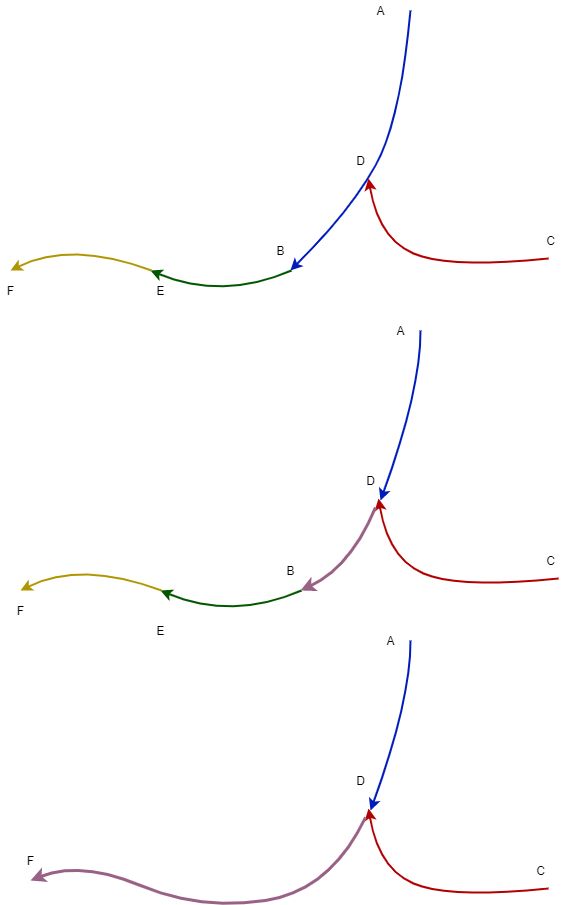

The diagram above was exported from draw.io. Its source (the exported page's mxGraphModel, read from the mxfile embedded in the PNG):
<mxGraphModel dx="2062" dy="1122" grid="1" gridSize="10" guides="1" tooltips="1" connect="1" arrows="1" fold="1" page="1" pageScale="1" pageWidth="850" pageHeight="1100" math="0" shadow="0">
  <root>
    <mxCell id="0" />
    <mxCell id="1" parent="0" />
    <mxCell id="g1tcTvFAWJtw3qgEcnGJ-1" value="" style="curved=1;endArrow=classic;html=1;strokeWidth=2;fillColor=#0050ef;strokeColor=#001DBC;" edge="1" parent="1">
      <mxGeometry width="50" height="50" relative="1" as="geometry">
        <mxPoint x="490" y="180" as="sourcePoint" />
        <mxPoint x="370" y="440" as="targetPoint" />
        <Array as="points">
          <mxPoint x="480" y="290" />
          <mxPoint x="430" y="380" />
        </Array>
      </mxGeometry>
    </mxCell>
    <mxCell id="g1tcTvFAWJtw3qgEcnGJ-2" value="" style="curved=1;endArrow=classic;html=1;fillColor=#e51400;strokeColor=#B20000;strokeWidth=2;" edge="1" parent="1">
      <mxGeometry width="50" height="50" relative="1" as="geometry">
        <mxPoint x="628" y="428" as="sourcePoint" />
        <mxPoint x="448" y="348" as="targetPoint" />
        <Array as="points">
          <mxPoint x="528" y="438" />
          <mxPoint x="458" y="408" />
        </Array>
      </mxGeometry>
    </mxCell>
    <mxCell id="g1tcTvFAWJtw3qgEcnGJ-3" value="" style="curved=1;endArrow=classic;html=1;strokeWidth=2;fillColor=#008a00;strokeColor=#005700;" edge="1" parent="1">
      <mxGeometry width="50" height="50" relative="1" as="geometry">
        <mxPoint x="371" y="440" as="sourcePoint" />
        <mxPoint x="230" y="440" as="targetPoint" />
        <Array as="points">
          <mxPoint x="301" y="470" />
        </Array>
      </mxGeometry>
    </mxCell>
    <mxCell id="g1tcTvFAWJtw3qgEcnGJ-4" value="" style="curved=1;endArrow=classic;html=1;strokeWidth=2;fillColor=#e3c800;strokeColor=#B09500;" edge="1" parent="1">
      <mxGeometry width="50" height="50" relative="1" as="geometry">
        <mxPoint x="231" y="440" as="sourcePoint" />
        <mxPoint x="90" y="440" as="targetPoint" />
        <Array as="points">
          <mxPoint x="150" y="410" />
        </Array>
      </mxGeometry>
    </mxCell>
    <mxCell id="g1tcTvFAWJtw3qgEcnGJ-5" value="" style="curved=1;endArrow=classic;html=1;strokeWidth=2;fillColor=#0050ef;strokeColor=#001DBC;" edge="1" parent="1">
      <mxGeometry width="50" height="50" relative="1" as="geometry">
        <mxPoint x="500" y="500" as="sourcePoint" />
        <mxPoint x="460" y="670" as="targetPoint" />
        <Array as="points">
          <mxPoint x="500" y="560" />
        </Array>
      </mxGeometry>
    </mxCell>
    <mxCell id="g1tcTvFAWJtw3qgEcnGJ-6" value="" style="curved=1;endArrow=classic;html=1;fillColor=#e51400;strokeColor=#B20000;strokeWidth=2;" edge="1" parent="1">
      <mxGeometry width="50" height="50" relative="1" as="geometry">
        <mxPoint x="638" y="748" as="sourcePoint" />
        <mxPoint x="458" y="668" as="targetPoint" />
        <Array as="points">
          <mxPoint x="538" y="758" />
          <mxPoint x="468" y="728" />
        </Array>
      </mxGeometry>
    </mxCell>
    <mxCell id="g1tcTvFAWJtw3qgEcnGJ-7" value="" style="curved=1;endArrow=classic;html=1;strokeWidth=2;fillColor=#008a00;strokeColor=#005700;" edge="1" parent="1">
      <mxGeometry width="50" height="50" relative="1" as="geometry">
        <mxPoint x="381" y="760" as="sourcePoint" />
        <mxPoint x="240" y="760" as="targetPoint" />
        <Array as="points">
          <mxPoint x="311" y="790" />
        </Array>
      </mxGeometry>
    </mxCell>
    <mxCell id="g1tcTvFAWJtw3qgEcnGJ-8" value="" style="curved=1;endArrow=classic;html=1;strokeWidth=2;fillColor=#e3c800;strokeColor=#B09500;" edge="1" parent="1">
      <mxGeometry width="50" height="50" relative="1" as="geometry">
        <mxPoint x="241" y="760" as="sourcePoint" />
        <mxPoint x="100" y="760" as="targetPoint" />
        <Array as="points">
          <mxPoint x="160" y="730" />
        </Array>
      </mxGeometry>
    </mxCell>
    <mxCell id="g1tcTvFAWJtw3qgEcnGJ-9" value="" style="curved=1;endArrow=classic;html=1;strokeWidth=3;fillColor=#e6d0de;strokeColor=#996185;gradientColor=#d5739d;" edge="1" parent="1">
      <mxGeometry width="50" height="50" relative="1" as="geometry">
        <mxPoint x="455" y="677" as="sourcePoint" />
        <mxPoint x="380" y="760" as="targetPoint" />
        <Array as="points">
          <mxPoint x="430" y="737" />
        </Array>
      </mxGeometry>
    </mxCell>
    <mxCell id="g1tcTvFAWJtw3qgEcnGJ-10" value="" style="curved=1;endArrow=classic;html=1;strokeWidth=2;fillColor=#0050ef;strokeColor=#001DBC;" edge="1" parent="1">
      <mxGeometry width="50" height="50" relative="1" as="geometry">
        <mxPoint x="490" y="810" as="sourcePoint" />
        <mxPoint x="450" y="980" as="targetPoint" />
        <Array as="points">
          <mxPoint x="490" y="870" />
        </Array>
      </mxGeometry>
    </mxCell>
    <mxCell id="g1tcTvFAWJtw3qgEcnGJ-11" value="" style="curved=1;endArrow=classic;html=1;fillColor=#e51400;strokeColor=#B20000;strokeWidth=2;" edge="1" parent="1">
      <mxGeometry width="50" height="50" relative="1" as="geometry">
        <mxPoint x="628" y="1058" as="sourcePoint" />
        <mxPoint x="448" y="978" as="targetPoint" />
        <Array as="points">
          <mxPoint x="528" y="1068" />
          <mxPoint x="458" y="1038" />
        </Array>
      </mxGeometry>
    </mxCell>
    <mxCell id="g1tcTvFAWJtw3qgEcnGJ-14" value="" style="curved=1;endArrow=classic;html=1;strokeWidth=3;fillColor=#e6d0de;strokeColor=#996185;gradientColor=#d5739d;" edge="1" parent="1">
      <mxGeometry width="50" height="50" relative="1" as="geometry">
        <mxPoint x="445" y="987" as="sourcePoint" />
        <mxPoint x="110" y="1050" as="targetPoint" />
        <Array as="points">
          <mxPoint x="410" y="1060" />
          <mxPoint x="280" y="1080" />
          <mxPoint x="160" y="1030" />
        </Array>
      </mxGeometry>
    </mxCell>
    <mxCell id="g1tcTvFAWJtw3qgEcnGJ-15" value="A" style="text;html=1;resizable=0;autosize=1;align=center;verticalAlign=middle;points=[];fillColor=none;strokeColor=none;rounded=0;" vertex="1" parent="1">
      <mxGeometry x="450" y="170" width="20" height="20" as="geometry" />
    </mxCell>
    <mxCell id="g1tcTvFAWJtw3qgEcnGJ-16" value="B" style="text;html=1;resizable=0;autosize=1;align=center;verticalAlign=middle;points=[];fillColor=none;strokeColor=none;rounded=0;" vertex="1" parent="1">
      <mxGeometry x="350" y="410" width="20" height="20" as="geometry" />
    </mxCell>
    <mxCell id="g1tcTvFAWJtw3qgEcnGJ-17" value="C" style="text;html=1;resizable=0;autosize=1;align=center;verticalAlign=middle;points=[];fillColor=none;strokeColor=none;rounded=0;" vertex="1" parent="1">
      <mxGeometry x="620" y="400" width="20" height="20" as="geometry" />
    </mxCell>
    <mxCell id="g1tcTvFAWJtw3qgEcnGJ-18" value="D" style="text;html=1;resizable=0;autosize=1;align=center;verticalAlign=middle;points=[];fillColor=none;strokeColor=none;rounded=0;" vertex="1" parent="1">
      <mxGeometry x="430" y="320" width="20" height="20" as="geometry" />
    </mxCell>
    <mxCell id="g1tcTvFAWJtw3qgEcnGJ-19" value="E" style="text;html=1;resizable=0;autosize=1;align=center;verticalAlign=middle;points=[];fillColor=none;strokeColor=none;rounded=0;" vertex="1" parent="1">
      <mxGeometry x="230" y="450" width="20" height="20" as="geometry" />
    </mxCell>
    <mxCell id="g1tcTvFAWJtw3qgEcnGJ-20" value="F" style="text;html=1;resizable=0;autosize=1;align=center;verticalAlign=middle;points=[];fillColor=none;strokeColor=none;rounded=0;" vertex="1" parent="1">
      <mxGeometry x="80" y="450" width="20" height="20" as="geometry" />
    </mxCell>
    <mxCell id="g1tcTvFAWJtw3qgEcnGJ-21" value="C" style="text;html=1;resizable=0;autosize=1;align=center;verticalAlign=middle;points=[];fillColor=none;strokeColor=none;rounded=0;" vertex="1" parent="1">
      <mxGeometry x="620" y="720" width="20" height="20" as="geometry" />
    </mxCell>
    <mxCell id="g1tcTvFAWJtw3qgEcnGJ-22" value="C" style="text;html=1;resizable=0;autosize=1;align=center;verticalAlign=middle;points=[];fillColor=none;strokeColor=none;rounded=0;" vertex="1" parent="1">
      <mxGeometry x="610" y="1030" width="20" height="20" as="geometry" />
    </mxCell>
    <mxCell id="g1tcTvFAWJtw3qgEcnGJ-23" value="D" style="text;html=1;resizable=0;autosize=1;align=center;verticalAlign=middle;points=[];fillColor=none;strokeColor=none;rounded=0;" vertex="1" parent="1">
      <mxGeometry x="440" y="640" width="20" height="20" as="geometry" />
    </mxCell>
    <mxCell id="g1tcTvFAWJtw3qgEcnGJ-24" value="D" style="text;html=1;resizable=0;autosize=1;align=center;verticalAlign=middle;points=[];fillColor=none;strokeColor=none;rounded=0;" vertex="1" parent="1">
      <mxGeometry x="430" y="940" width="20" height="20" as="geometry" />
    </mxCell>
    <mxCell id="g1tcTvFAWJtw3qgEcnGJ-25" value="A" style="text;html=1;resizable=0;autosize=1;align=center;verticalAlign=middle;points=[];fillColor=none;strokeColor=none;rounded=0;" vertex="1" parent="1">
      <mxGeometry x="470" y="490" width="20" height="20" as="geometry" />
    </mxCell>
    <mxCell id="g1tcTvFAWJtw3qgEcnGJ-26" value="A" style="text;html=1;resizable=0;autosize=1;align=center;verticalAlign=middle;points=[];fillColor=none;strokeColor=none;rounded=0;" vertex="1" parent="1">
      <mxGeometry x="460" y="800" width="20" height="20" as="geometry" />
    </mxCell>
    <mxCell id="g1tcTvFAWJtw3qgEcnGJ-27" value="B" style="text;html=1;resizable=0;autosize=1;align=center;verticalAlign=middle;points=[];fillColor=none;strokeColor=none;rounded=0;" vertex="1" parent="1">
      <mxGeometry x="360" y="730" width="20" height="20" as="geometry" />
    </mxCell>
    <mxCell id="g1tcTvFAWJtw3qgEcnGJ-28" value="E" style="text;html=1;resizable=0;autosize=1;align=center;verticalAlign=middle;points=[];fillColor=none;strokeColor=none;rounded=0;" vertex="1" parent="1">
      <mxGeometry x="230" y="790" width="20" height="20" as="geometry" />
    </mxCell>
    <mxCell id="g1tcTvFAWJtw3qgEcnGJ-29" value="F" style="text;html=1;resizable=0;autosize=1;align=center;verticalAlign=middle;points=[];fillColor=none;strokeColor=none;rounded=0;" vertex="1" parent="1">
      <mxGeometry x="90" y="770" width="20" height="20" as="geometry" />
    </mxCell>
    <mxCell id="g1tcTvFAWJtw3qgEcnGJ-30" value="F" style="text;html=1;resizable=0;autosize=1;align=center;verticalAlign=middle;points=[];fillColor=none;strokeColor=none;rounded=0;" vertex="1" parent="1">
      <mxGeometry x="100" y="1020" width="20" height="20" as="geometry" />
    </mxCell>
  </root>
</mxGraphModel>